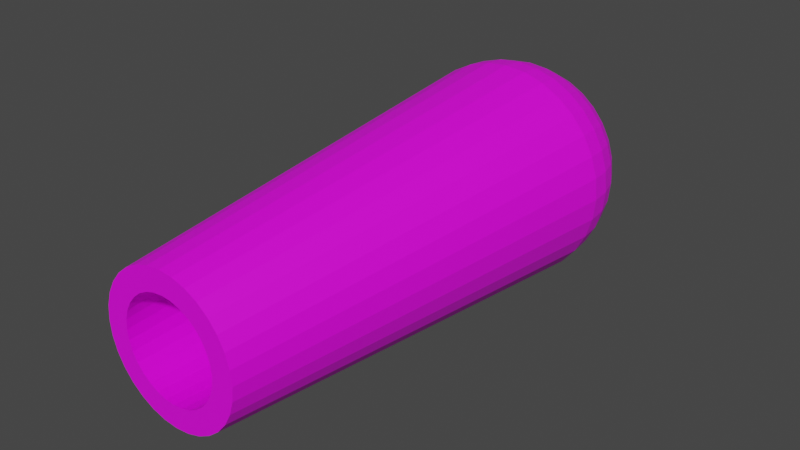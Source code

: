 # Source: simpleCannon.blend  (saved by Blender 2.83.18; exported with 4.5.12 LTS)
import bpy
from mathutils import Matrix  # noqa: F401  (used for matrix-valued properties, if any)

bpy.ops.wm.read_factory_settings(use_empty=True)
scene = bpy.context.scene
scene.name = 'Scene'

# ---- collections
col_collection = bpy.data.collections.new('Collection'); scene.collection.children.link(col_collection)

# ---- images (referenced by path relative to the original .blend; pixels are not part of the script)
import os
ASSET_DIR = os.environ.get("B2B_ASSET_DIR", "")  # directory of the original .blend (textures are referenced by path, not embedded)
HERE = os.path.dirname(os.path.abspath(__file__))  # packed textures are extracted next to this script under _unpacked/

def load_image(name, relpath, width, height, colorspace="sRGB"):
    """Load a texture the original file referenced (path relative to the .blend, or extracted next to this script)."""
    p = next((c for c in (os.path.join(HERE, relpath), os.path.join(ASSET_DIR, relpath)) if relpath and os.path.exists(c)), "")
    if p:
        img = bpy.data.images.load(p, check_existing=True)
        img.name = name
    else:  # same state as the original file: an image datablock whose file is absent (Cycles renders it pink)
        img = bpy.data.images.new(name, width, height)
        img.source = "FILE"
        img.filepath = "//" + (relpath or name)
    img.colorspace_settings.name = colorspace
    return img
img_material_001_base_color = load_image('Material.001 Base Color', '', 1024, 1024, 'sRGB')

# ---- materials (node trees are filled in below, after node groups)
mat_material_001 = bpy.data.materials.new('Material.001')
mat_material_001.use_transparent_shadow = False

# ---- material node trees
mat_material_001.use_nodes = True; mat_material_001.node_tree.nodes.clear()
_N = mat_material_001.node_tree.nodes; _L = mat_material_001.node_tree.links
n0 = _N.new('ShaderNodeBsdfPrincipled'); n0.name = 'Principled BSDF'; n0.location = (10, 300)
n0.distribution = 'GGX'
n0.subsurface_method = 'BURLEY'
n0.inputs[3].default_value = 1.45
n0.inputs[27].default_value = (0.0, 0.0, 0.0, 1.0)
n0.inputs[28].default_value = 1.0
n1 = _N.new('ShaderNodeOutputMaterial'); n1.name = 'Material Output'; n1.location = (300, 300)
n2 = _N.new('ShaderNodeTexImage'); n2.name = 'Image Texture'; n2.location = (-280, 278)
n2.image = img_material_001_base_color
_L.new(n0.outputs[0], n1.inputs[0])
_L.new(n2.outputs[0], n0.inputs[0])
n1.is_active_output = True

# ---- world
world_world = bpy.data.worlds.new('World'); scene.world = world_world
world_world.use_nodes = True; world_world.node_tree.nodes.clear()
_N = world_world.node_tree.nodes; _L = world_world.node_tree.links
n0 = _N.new('ShaderNodeOutputWorld'); n0.name = 'World Output'; n0.location = (300, 300)
n1 = _N.new('ShaderNodeBackground'); n1.name = 'Background'; n1.location = (10, 300)
n1.inputs[0].default_value = (0.05088, 0.05088, 0.05088, 1.0)
_L.new(n1.outputs[0], n0.inputs[0])
n0.is_active_output = True
world_world.color = (0.05088, 0.05088, 0.05088)
world_world.use_sun_shadow = False
world_world.sun_shadow_jitter_overblur = 0.0

# ---- meshes
me_sphere = bpy.data.meshes.new('Sphere')
me_sphere.from_pydata([(0.0, 0.9808, -0.1951), (0.0, 0.9239, -0.3827), (0.0, 0.8315, -0.5556), (0.0, 0.7071, -0.7071), (0.0, 0.5556, -0.8315), (0.0, 0.3827, -0.9239), (0.0, 0.1951, -0.9808), (0.0, 0.0, -1.0), (5.281e-07, -3.9, -0.4405), (0.03806, 0.9808, -0.1913), (0.07466, 0.9239, -0.3753), (0.1084, 0.8315, -0.5449), (0.1379, 0.7071, -0.6935), (0.1622, 0.5556, -0.8155), (0.1802, 0.3827, -0.9061), (0.1913, 0.1951, -0.9619), (0.1951, -5.96e-08, -0.9808), (0.08593, -3.9, -0.432), (0.07466, 0.9808, -0.1802), (0.1464, 0.9239, -0.3536), (0.2126, 0.8315, -0.5133), (0.2706, 0.7071, -0.6533), (0.3182, 0.5556, -0.7682), (0.3536, 0.3827, -0.8536), (0.3753, 0.1951, -0.9061), (0.3827, -5.96e-08, -0.9239), (0.1686, -3.9, -0.4069), (0.1084, 0.9808, -0.1622), (0.2126, 0.9239, -0.3182), (0.3087, 0.8315, -0.4619), (0.3928, 0.7071, -0.5879), (0.4619, 0.5556, -0.6913), (0.5133, 0.3827, -0.7682), (0.5449, 0.1951, -0.8155), (0.5556, -5.96e-08, -0.8315), (0.2447, -3.9, -0.3662), (0.1379, 0.9808, -0.1379), (0.2706, 0.9239, -0.2706), (0.3928, 0.8315, -0.3928), (0.5, 0.7071, -0.5), (0.5879, 0.5556, -0.5879), (0.6533, 0.3827, -0.6533), (0.6935, 0.1951, -0.6935), (0.7071, -5.96e-08, -0.7071), (0.3115, -3.9, -0.3115), (0.1622, 0.9808, -0.1084), (0.3182, 0.9239, -0.2126), (0.4619, 0.8315, -0.3087), (0.5879, 0.7071, -0.3928), (0.6913, 0.5556, -0.4619), (0.7682, 0.3827, -0.5133), (0.8155, 0.1951, -0.5449), (0.8315, -5.96e-08, -0.5556), (0.3662, -3.9, -0.2447), (0.1802, 0.9808, -0.07466), (0.3536, 0.9239, -0.1464), (0.5133, 0.8315, -0.2126), (0.6533, 0.7071, -0.2706), (0.7682, 0.5556, -0.3182), (0.8536, 0.3827, -0.3536), (0.9061, 0.1951, -0.3753), (0.9239, -8.941e-08, -0.3827), (0.4069, -3.9, -0.1686), (0.1913, 0.9808, -0.03806), (0.3753, 0.9239, -0.07466), (0.5449, 0.8315, -0.1084), (0.6935, 0.7071, -0.1379), (0.8155, 0.5556, -0.1622), (0.9061, 0.3827, -0.1802), (0.9619, 0.1951, -0.1913), (0.9808, -1.043e-07, -0.1951), (0.432, -3.9, -0.08593), (0.1951, 0.9808, 1.788e-07), (0.3827, 0.9239, 1.788e-07), (0.5556, 0.8315, 1.788e-07), (0.7071, 0.7071, 1.788e-07), (0.8315, 0.5556, 1.788e-07), (0.9239, 0.3827, 8.941e-08), (0.9808, 0.1951, 2.086e-07), (1.0, -1.255e-07, 1.771e-07), (0.4405, -3.9, 4.013e-08), (0.1913, 0.9808, 0.03806), (0.3753, 0.9239, 0.07466), (0.5449, 0.8315, 0.1084), (0.6935, 0.7071, 0.1379), (0.8155, 0.5556, 0.1622), (0.9061, 0.3827, 0.1802), (0.9619, 0.1951, 0.1913), (0.9808, -1.341e-07, 0.1951), (0.432, -3.9, 0.08593), (0.1802, 0.9808, 0.07466), (0.3536, 0.9239, 0.1464), (0.5133, 0.8315, 0.2126), (0.6533, 0.7071, 0.2706), (0.7682, 0.5556, 0.3182), (0.8536, 0.3827, 0.3536), (0.9061, 0.1951, 0.3753), (0.9239, -1.49e-07, 0.3827), (0.4069, -3.9, 0.1686), (0.1622, 0.9808, 0.1084), (0.3182, 0.9239, 0.2126), (0.4619, 0.8315, 0.3087), (0.5879, 0.7071, 0.3928), (0.6913, 0.5556, 0.4619), (0.7682, 0.3827, 0.5133), (0.8155, 0.1951, 0.5449), (0.8315, -1.788e-07, 0.5556), (0.3662, -3.9, 0.2447), (0.1379, 0.9808, 0.138), (0.2706, 0.9239, 0.2706), (0.3928, 0.8315, 0.3928), (0.5, 0.7071, 0.5), (0.5879, 0.5556, 0.5879), (0.6533, 0.3827, 0.6533), (0.6935, 0.1951, 0.6935), (0.7071, -1.788e-07, 0.7071), (0.3115, -3.9, 0.3115), (0.1084, 0.9808, 0.1622), (0.2126, 0.9239, 0.3182), (0.3087, 0.8315, 0.4619), (0.3928, 0.7071, 0.5879), (0.4619, 0.5556, 0.6913), (0.5133, 0.3827, 0.7682), (0.5449, 0.1951, 0.8155), (0.5556, -1.788e-07, 0.8315), (0.2447, -3.9, 0.3662), (0.07466, 0.9808, 0.1802), (0.1464, 0.9239, 0.3536), (0.2126, 0.8315, 0.5133), (0.2706, 0.7071, 0.6533), (0.3182, 0.5556, 0.7682), (0.3536, 0.3827, 0.8536), (0.3753, 0.1951, 0.9061), (0.3827, -1.788e-07, 0.9239), (0.1686, -3.9, 0.4069), (0.03806, 0.9808, 0.1913), (0.07466, 0.9239, 0.3753), (0.1084, 0.8315, 0.5449), (0.1379, 0.7071, 0.6935), (0.1622, 0.5556, 0.8155), (0.1802, 0.3827, 0.9061), (0.1913, 0.1951, 0.9619), (0.1951, -1.788e-07, 0.9808), (0.08593, -3.9, 0.432), (-7.212e-09, 0.9808, 0.1951), (4.122e-08, 0.9239, 0.3827), (2.632e-08, 0.8315, 0.5556), (-2.584e-08, 0.7071, 0.7071), (-8.544e-08, 0.5556, 0.8315), (6.357e-08, 0.3827, 0.9239), (-8.544e-08, 0.1951, 0.9808), (-1.003e-07, -2.384e-07, 1.0), (3.053e-08, -3.9, 0.4405), (-0.03806, 0.9808, 0.1913), (-0.07466, 0.9239, 0.3753), (-0.1084, 0.8315, 0.5449), (-0.1379, 0.7071, 0.6935), (-0.1622, 0.5556, 0.8155), (-0.1802, 0.3827, 0.9061), (-0.1913, 0.1951, 0.9619), (-0.1951, -1.788e-07, 0.9808), (-0.08593, -3.9, 0.432), (-0.07466, 0.9808, 0.1802), (-0.1464, 0.9239, 0.3536), (-0.2126, 0.8315, 0.5133), (-0.2706, 0.7071, 0.6533), (-0.3182, 0.5556, 0.7682), (-0.3536, 0.3827, 0.8536), (-0.3753, 0.1951, 0.9061), (-0.3827, -1.788e-07, 0.9239), (-0.1686, -3.9, 0.4069), (-0.1084, 0.9808, 0.1622), (-0.2126, 0.9239, 0.3182), (-0.3087, 0.8315, 0.4619), (-0.3928, 0.7071, 0.5879), (-0.4619, 0.5556, 0.6913), (-0.5133, 0.3827, 0.7682), (-0.5449, 0.1951, 0.8155), (-0.5556, -1.788e-07, 0.8315), (-0.2447, -3.9, 0.3662), (-2.304e-07, 1.0, 4.172e-07), (-0.1379, 0.9808, 0.138), (-0.2706, 0.9239, 0.2706), (-0.3928, 0.8315, 0.3928), (-0.5, 0.7071, 0.5), (-0.5879, 0.5556, 0.5879), (-0.6533, 0.3827, 0.6533), (-0.6935, 0.1951, 0.6935), (-0.7071, -1.788e-07, 0.7071), (-0.3115, -3.9, 0.3115), (-0.1622, 0.9808, 0.1084), (-0.3182, 0.9239, 0.2126), (-0.4619, 0.8315, 0.3087), (-0.5879, 0.7071, 0.3928), (-0.6913, 0.5556, 0.4619), (-0.7682, 0.3827, 0.5133), (-0.8155, 0.1951, 0.5449), (-0.8315, -1.788e-07, 0.5556), (-0.3662, -3.9, 0.2447), (-0.1802, 0.9808, 0.07466), (-0.3536, 0.9239, 0.1464), (-0.5133, 0.8315, 0.2126), (-0.6533, 0.7071, 0.2706), (-0.7682, 0.5556, 0.3182), (-0.8536, 0.3827, 0.3536), (-0.9061, 0.1951, 0.3753), (-0.9239, -1.49e-07, 0.3827), (-0.4069, -3.9, 0.1686), (-0.1913, 0.9808, 0.03806), (-0.3753, 0.9239, 0.07466), (-0.5449, 0.8315, 0.1084), (-0.6935, 0.7071, 0.1379), (-0.8155, 0.5556, 0.1622), (-0.9061, 0.3827, 0.1802), (-0.9619, 0.1951, 0.1913), (-0.9808, -1.341e-07, 0.1951), (-0.432, -3.9, 0.08593), (-0.1951, 0.9808, 1.788e-07), (-0.3827, 0.9239, 1.788e-07), (-0.5556, 0.8315, 1.192e-07), (-0.7071, 0.7071, 5.96e-08), (-0.8315, 0.5556, 0.0), (-0.9239, 0.3827, 1.49e-07), (-0.9808, 0.1951, -8.941e-08), (-1.0, -1.255e-07, -6.135e-08), (-0.4405, -3.9, 3.551e-08), (-0.1913, 0.9808, -0.03806), (-0.3753, 0.9239, -0.07466), (-0.5449, 0.8315, -0.1084), (-0.6935, 0.7071, -0.1379), (-0.8155, 0.5556, -0.1622), (-0.9061, 0.3827, -0.1802), (-0.9619, 0.1951, -0.1913), (-0.9808, -1.043e-07, -0.1951), (-0.432, -3.9, -0.08593), (-0.1802, 0.9808, -0.07466), (-0.3536, 0.9239, -0.1464), (-0.5133, 0.8315, -0.2126), (-0.6533, 0.7071, -0.2706), (-0.7682, 0.5556, -0.3182), (-0.8536, 0.3827, -0.3536), (-0.9061, 0.1951, -0.3753), (-0.9239, -8.941e-08, -0.3827), (-0.4069, -3.9, -0.1686), (-0.1622, 0.9808, -0.1084), (-0.3182, 0.9239, -0.2126), (-0.4619, 0.8315, -0.3087), (-0.5879, 0.7071, -0.3928), (-0.6913, 0.5556, -0.4619), (-0.7682, 0.3827, -0.5133), (-0.8155, 0.1951, -0.5449), (-0.8315, -5.96e-08, -0.5556), (-0.3662, -3.9, -0.2447), (-0.1379, 0.9808, -0.1379), (-0.2706, 0.9239, -0.2706), (-0.3928, 0.8315, -0.3928), (-0.5, 0.7071, -0.5), (-0.5879, 0.5556, -0.5879), (-0.6533, 0.3827, -0.6533), (-0.6935, 0.1951, -0.6935), (-0.7071, -5.96e-08, -0.7071), (-0.3115, -3.9, -0.3115), (-0.1084, 0.9808, -0.1622), (-0.2126, 0.9239, -0.3182), (-0.3087, 0.8315, -0.4619), (-0.3928, 0.7071, -0.5879), (-0.4619, 0.5556, -0.6913), (-0.5133, 0.3827, -0.7682), (-0.5449, 0.1951, -0.8155), (-0.5556, -5.96e-08, -0.8315), (-0.2447, -3.9, -0.3662), (-0.07466, 0.9808, -0.1802), (-0.1464, 0.9239, -0.3536), (-0.2126, 0.8315, -0.5133), (-0.2706, 0.7071, -0.6533), (-0.3182, 0.5556, -0.7682), (-0.3536, 0.3827, -0.8536), (-0.3753, 0.1951, -0.9061), (-0.3827, -5.96e-08, -0.9239), (-0.1686, -3.9, -0.4069), (-0.03806, 0.9808, -0.1913), (-0.07466, 0.9239, -0.3753), (-0.1084, 0.8315, -0.5449), (-0.1379, 0.7071, -0.6935), (-0.1622, 0.5556, -0.8155), (-0.1802, 0.3827, -0.9061), (-0.1913, 0.1951, -0.9619), (-0.1951, -5.96e-08, -0.9808), (-0.08593, -3.9, -0.432), (0.1245, -3.9, -0.6257), (3.658e-08, -3.9, -0.6379), (0.2441, -3.9, -0.5894), (0.3544, -3.9, -0.5304), (0.4511, -3.9, -0.4511), (0.5304, -3.9, -0.3544), (0.5894, -3.9, -0.2441), (0.6257, -3.9, -0.1245), (0.6379, -3.9, 1.362e-07), (0.6257, -3.9, 0.1245), (0.5894, -3.9, 0.2441), (0.5304, -3.9, 0.3544), (0.4511, -3.9, 0.4511), (0.3544, -3.9, 0.5304), (0.2441, -3.9, 0.5894), (0.1245, -3.9, 0.6257), (-1.899e-08, -3.9, 0.6379), (-0.1245, -3.9, 0.6257), (-0.2441, -3.9, 0.5894), (-0.3544, -3.9, 0.5304), (-0.4511, -3.9, 0.4511), (-0.5304, -3.9, 0.3544), (-0.5894, -3.9, 0.2441), (-0.6257, -3.9, 0.1245), (-0.6379, -3.9, -5.763e-08), (-0.6257, -3.9, -0.1245), (-0.5894, -3.9, -0.2441), (-0.5304, -3.9, -0.3544), (-0.4511, -3.9, -0.4511), (-0.3544, -3.9, -0.5304), (-0.2441, -3.9, -0.5894), (-0.1245, -3.9, -0.6257), (0.143, -0.2521, -0.7188), (7.437e-07, -0.2521, -0.7328), (0.2804, -0.2521, -0.6771), (0.4071, -0.2521, -0.6093), (0.5182, -0.2521, -0.5182), (0.6093, -0.2521, -0.4071), (0.6771, -0.2521, -0.2804), (0.7188, -0.2521, -0.143), (0.7328, -0.2521, 2.04e-08), (0.7188, -0.2521, 0.143), (0.6771, -0.2521, 0.2804), (0.6093, -0.2521, 0.4071), (0.5182, -0.2521, 0.5182), (0.4071, -0.2521, 0.6093), (0.2804, -0.2521, 0.6771), (0.143, -0.2521, 0.7188), (-8.413e-08, -0.2521, 0.7328), (-0.143, -0.2521, 0.7188), (-0.2804, -0.2521, 0.6771), (-0.4071, -0.2521, 0.6093), (-0.5182, -0.2521, 0.5182), (-0.6093, -0.2521, 0.4071), (-0.6771, -0.2521, 0.2804), (-0.7188, -0.2521, 0.143), (-0.7328, -0.2521, 1.271e-08), (-0.7188, -0.2521, -0.143), (-0.6771, -0.2521, -0.2804), (-0.6093, -0.2521, -0.4071), (-0.5182, -0.2521, -0.5182), (-0.4071, -0.2521, -0.6093), (-0.2804, -0.2521, -0.6771), (-0.143, -0.2521, -0.7188)], [], [(2, 1, 10, 11), (3, 2, 11, 12), (4, 3, 12, 13), (5, 4, 13, 14), (6, 5, 14, 15), (7, 6, 15, 16), (0, 180, 9), (290, 7, 16, 289), (1, 0, 9, 10), (289, 16, 25, 291), (10, 9, 18, 19), (11, 10, 19, 20), (12, 11, 20, 21), (13, 12, 21, 22), (14, 13, 22, 23), (15, 14, 23, 24), (16, 15, 24, 25), (9, 180, 18), (23, 22, 31, 32), (24, 23, 32, 33), (25, 24, 33, 34), (18, 180, 27), (291, 25, 34, 292), (19, 18, 27, 28), (20, 19, 28, 29), (21, 20, 29, 30), (22, 21, 30, 31), (29, 28, 37, 38), (30, 29, 38, 39), (31, 30, 39, 40), (32, 31, 40, 41), (33, 32, 41, 42), (34, 33, 42, 43), (27, 180, 36), (292, 34, 43, 293), (28, 27, 36, 37), (42, 41, 50, 51), (43, 42, 51, 52), (36, 180, 45), (293, 43, 52, 294), (37, 36, 45, 46), (38, 37, 46, 47), (39, 38, 47, 48), (40, 39, 48, 49), (41, 40, 49, 50), (47, 46, 55, 56), (48, 47, 56, 57), (49, 48, 57, 58), (50, 49, 58, 59), (51, 50, 59, 60), (52, 51, 60, 61), (45, 180, 54), (294, 52, 61, 295), (46, 45, 54, 55), (60, 59, 68, 69), (61, 60, 69, 70), (54, 180, 63), (295, 61, 70, 296), (55, 54, 63, 64), (56, 55, 64, 65), (57, 56, 65, 66), (58, 57, 66, 67), (59, 58, 67, 68), (66, 65, 74, 75), (67, 66, 75, 76), (68, 67, 76, 77), (69, 68, 77, 78), (70, 69, 78, 79), (63, 180, 72), (296, 70, 79, 297), (64, 63, 72, 73), (65, 64, 73, 74), (79, 78, 87, 88), (72, 180, 81), (297, 79, 88, 298), (73, 72, 81, 82), (74, 73, 82, 83), (75, 74, 83, 84), (76, 75, 84, 85), (77, 76, 85, 86), (78, 77, 86, 87), (84, 83, 92, 93), (85, 84, 93, 94), (86, 85, 94, 95), (87, 86, 95, 96), (88, 87, 96, 97), (81, 180, 90), (298, 88, 97, 299), (82, 81, 90, 91), (83, 82, 91, 92), (97, 96, 105, 106), (90, 180, 99), (299, 97, 106, 300), (91, 90, 99, 100), (92, 91, 100, 101), (93, 92, 101, 102), (94, 93, 102, 103), (95, 94, 103, 104), (96, 95, 104, 105), (103, 102, 111, 112), (104, 103, 112, 113), (105, 104, 113, 114), (106, 105, 114, 115), (99, 180, 108), (300, 106, 115, 301), (100, 99, 108, 109), (101, 100, 109, 110), (102, 101, 110, 111), (301, 115, 124, 302), (109, 108, 117, 118), (110, 109, 118, 119), (111, 110, 119, 120), (112, 111, 120, 121), (113, 112, 121, 122), (114, 113, 122, 123), (115, 114, 123, 124), (108, 180, 117), (122, 121, 130, 131), (123, 122, 131, 132), (124, 123, 132, 133), (117, 180, 126), (302, 124, 133, 303), (118, 117, 126, 127), (119, 118, 127, 128), (120, 119, 128, 129), (121, 120, 129, 130), (127, 126, 135, 136), (128, 127, 136, 137), (129, 128, 137, 138), (130, 129, 138, 139), (131, 130, 139, 140), (132, 131, 140, 141), (133, 132, 141, 142), (126, 180, 135), (303, 133, 142, 304), (140, 139, 148, 149), (141, 140, 149, 150), (142, 141, 150, 151), (135, 180, 144), (304, 142, 151, 305), (136, 135, 144, 145), (137, 136, 145, 146), (138, 137, 146, 147), (139, 138, 147, 148), (146, 145, 154, 155), (147, 146, 155, 156), (148, 147, 156, 157), (149, 148, 157, 158), (150, 149, 158, 159), (151, 150, 159, 160), (144, 180, 153), (305, 151, 160, 306), (145, 144, 153, 154), (159, 158, 167, 168), (160, 159, 168, 169), (153, 180, 162), (306, 160, 169, 307), (154, 153, 162, 163), (155, 154, 163, 164), (156, 155, 164, 165), (157, 156, 165, 166), (158, 157, 166, 167), (164, 163, 172, 173), (165, 164, 173, 174), (166, 165, 174, 175), (167, 166, 175, 176), (168, 167, 176, 177), (169, 168, 177, 178), (162, 180, 171), (307, 169, 178, 308), (163, 162, 171, 172), (177, 176, 186, 187), (178, 177, 187, 188), (171, 180, 181), (308, 178, 188, 309), (172, 171, 181, 182), (173, 172, 182, 183), (174, 173, 183, 184), (175, 174, 184, 185), (176, 175, 185, 186), (184, 183, 192, 193), (185, 184, 193, 194), (186, 185, 194, 195), (187, 186, 195, 196), (188, 187, 196, 197), (181, 180, 190), (309, 188, 197, 310), (182, 181, 190, 191), (183, 182, 191, 192), (197, 196, 205, 206), (190, 180, 199), (310, 197, 206, 311), (191, 190, 199, 200), (192, 191, 200, 201), (193, 192, 201, 202), (194, 193, 202, 203), (195, 194, 203, 204), (196, 195, 204, 205), (203, 202, 211, 212), (204, 203, 212, 213), (205, 204, 213, 214), (206, 205, 214, 215), (199, 180, 208), (311, 206, 215, 312), (200, 199, 208, 209), (201, 200, 209, 210), (202, 201, 210, 211), (208, 180, 217), (312, 215, 224, 313), (209, 208, 217, 218), (210, 209, 218, 219), (211, 210, 219, 220), (212, 211, 220, 221), (213, 212, 221, 222), (214, 213, 222, 223), (215, 214, 223, 224), (221, 220, 229, 230), (222, 221, 230, 231), (223, 222, 231, 232), (224, 223, 232, 233), (217, 180, 226), (313, 224, 233, 314), (218, 217, 226, 227), (219, 218, 227, 228), (220, 219, 228, 229), (314, 233, 242, 315), (227, 226, 235, 236), (228, 227, 236, 237), (229, 228, 237, 238), (230, 229, 238, 239), (231, 230, 239, 240), (232, 231, 240, 241), (233, 232, 241, 242), (226, 180, 235), (240, 239, 248, 249), (241, 240, 249, 250), (242, 241, 250, 251), (235, 180, 244), (315, 242, 251, 316), (236, 235, 244, 245), (237, 236, 245, 246), (238, 237, 246, 247), (239, 238, 247, 248), (245, 244, 253, 254), (246, 245, 254, 255), (247, 246, 255, 256), (248, 247, 256, 257), (249, 248, 257, 258), (250, 249, 258, 259), (251, 250, 259, 260), (244, 180, 253), (316, 251, 260, 317), (258, 257, 266, 267), (259, 258, 267, 268), (260, 259, 268, 269), (253, 180, 262), (317, 260, 269, 318), (254, 253, 262, 263), (255, 254, 263, 264), (256, 255, 264, 265), (257, 256, 265, 266), (264, 263, 272, 273), (265, 264, 273, 274), (266, 265, 274, 275), (267, 266, 275, 276), (268, 267, 276, 277), (269, 268, 277, 278), (262, 180, 271), (318, 269, 278, 319), (263, 262, 271, 272), (277, 276, 285, 286), (278, 277, 286, 287), (271, 180, 280), (319, 278, 287, 320), (272, 271, 280, 281), (273, 272, 281, 282), (274, 273, 282, 283), (275, 274, 283, 284), (276, 275, 284, 285), (283, 282, 2, 3), (284, 283, 3, 4), (285, 284, 4, 5), (286, 285, 5, 6), (261, 270, 350, 349), (287, 286, 6, 7), (280, 180, 0), (320, 287, 7, 290), (281, 280, 0, 1), (282, 281, 1, 2), (17, 8, 290, 289), (26, 17, 289, 291), (35, 26, 291, 292), (44, 35, 292, 293), (53, 44, 293, 294), (62, 53, 294, 295), (71, 62, 295, 296), (80, 71, 296, 297), (89, 80, 297, 298), (98, 89, 298, 299), (107, 98, 299, 300), (116, 107, 300, 301), (125, 116, 301, 302), (134, 125, 302, 303), (143, 134, 303, 304), (152, 143, 304, 305), (161, 152, 305, 306), (170, 161, 306, 307), (179, 170, 307, 308), (189, 179, 308, 309), (198, 189, 309, 310), (207, 198, 310, 311), (216, 207, 311, 312), (225, 216, 312, 313), (234, 225, 313, 314), (243, 234, 314, 315), (252, 243, 315, 316), (261, 252, 316, 317), (270, 261, 317, 318), (279, 270, 318, 319), (288, 279, 319, 320), (8, 288, 320, 290), (322, 321, 323, 324, 325, 326, 327, 328, 329, 330, 331, 332, 333, 334, 335, 336, 337, 338, 339, 340, 341, 342, 343, 344, 345, 346, 347, 348, 349, 350, 351, 352), (143, 152, 337, 336), (26, 35, 324, 323), (270, 279, 351, 350), (152, 161, 338, 337), (35, 44, 325, 324), (279, 288, 352, 351), (161, 170, 339, 338), (44, 53, 326, 325), (288, 8, 322, 352), (170, 179, 340, 339), (53, 62, 327, 326), (179, 189, 341, 340), (62, 71, 328, 327), (189, 198, 342, 341), (71, 80, 329, 328), (198, 207, 343, 342), (80, 89, 330, 329), (207, 216, 344, 343), (89, 98, 331, 330), (216, 225, 345, 344), (98, 107, 332, 331), (225, 234, 346, 345), (107, 116, 333, 332), (234, 243, 347, 346), (116, 125, 334, 333), (243, 252, 348, 347), (125, 134, 335, 334), (8, 17, 321, 322), (252, 261, 349, 348), (134, 143, 336, 335), (17, 26, 323, 321)])
_uv = me_sphere.uv_layers.new(name='UVMap')
_uv.uv.foreach_set('vector', [0.5277, 0.6106, 0.5113, 0.6239, 0.5046, 0.6175, 0.518, 0.6013, 0.5418, 0.599, 0.5277, 0.6106, 0.518, 0.6013, 0.5295, 0.5871, 0.5428, 0.03198, 0.5313, 0.01256, 0.5435, 0.00957, 0.557, 0.02846, 0.5518, 0.05358, 0.5428, 0.03198, 0.557, 0.02846, 0.5677, 0.04967, 0.1945, 0.07537, 0.1979, 0.05182, 0.2142, 0.05322, 0.2119, 0.07686, 0.1948, 0.09899, 0.1945, 0.07537, 0.2119, 0.07686, 0.2125, 0.1005, 0.4933, 0.6384, 0.4744, 0.6534, 0.4899, 0.6351, 0.2719, 0.5548, 0.1948, 0.09899, 0.2125, 0.1005, 0.2832, 0.5557, 0.5113, 0.6239, 0.4933, 0.6384, 0.4899, 0.6351, 0.5046, 0.6175, 0.2832, 0.5557, 0.2125, 0.1005, 0.2331, 0.1011, 0.2963, 0.5561, 0.5046, 0.6175, 0.4899, 0.6351, 0.4859, 0.6325, 0.4968, 0.6125, 0.518, 0.6013, 0.5046, 0.6175, 0.4968, 0.6125, 0.5066, 0.594, 0.5295, 0.5871, 0.518, 0.6013, 0.5066, 0.594, 0.515, 0.5777, 0.2196, 0.0305, 0.2276, 0.009565, 0.2422, 0.01, 0.2367, 0.03101, 0.2142, 0.05322, 0.2196, 0.0305, 0.2367, 0.03101, 0.2333, 0.05379, 0.2119, 0.07686, 0.2142, 0.05322, 0.2333, 0.05379, 0.2321, 0.07746, 0.2125, 0.1005, 0.2119, 0.07686, 0.2321, 0.07746, 0.2331, 0.1011, 0.4899, 0.6351, 0.4744, 0.6534, 0.4859, 0.6325, 0.2333, 0.05379, 0.2367, 0.03101, 0.2557, 0.03075, 0.2544, 0.0535, 0.2321, 0.07746, 0.2333, 0.05379, 0.2544, 0.0535, 0.2545, 0.07716, 0.2331, 0.1011, 0.2321, 0.07746, 0.2545, 0.07716, 0.256, 0.1008, 0.4859, 0.6325, 0.4744, 0.6534, 0.4815, 0.6308, 0.2963, 0.5561, 0.2331, 0.1011, 0.256, 0.1008, 0.3109, 0.5559, 0.4968, 0.6125, 0.4859, 0.6325, 0.4815, 0.6308, 0.4881, 0.609, 0.5066, 0.594, 0.4968, 0.6125, 0.4881, 0.609, 0.4939, 0.5889, 0.515, 0.5777, 0.5066, 0.594, 0.4939, 0.5889, 0.4989, 0.5713, 0.2367, 0.03101, 0.2422, 0.01, 0.2584, 0.00978, 0.2557, 0.03075, 0.4939, 0.5889, 0.4881, 0.609, 0.4788, 0.6072, 0.4805, 0.5863, 0.4989, 0.5713, 0.4939, 0.5889, 0.4805, 0.5863, 0.4818, 0.568, 0.2557, 0.03075, 0.2584, 0.00978, 0.2755, 0.008915, 0.2758, 0.02974, 0.2544, 0.0535, 0.2557, 0.03075, 0.2758, 0.02974, 0.2768, 0.05237, 0.2545, 0.07716, 0.2544, 0.0535, 0.2768, 0.05237, 0.2782, 0.07596, 0.256, 0.1008, 0.2545, 0.07716, 0.2782, 0.07596, 0.2801, 0.09959, 0.4815, 0.6308, 0.4744, 0.6534, 0.4767, 0.6298, 0.3109, 0.5559, 0.256, 0.1008, 0.2801, 0.09959, 0.3263, 0.5552, 0.4881, 0.609, 0.4815, 0.6308, 0.4767, 0.6298, 0.4788, 0.6072, 0.2782, 0.07596, 0.2768, 0.05237, 0.2995, 0.05044, 0.3023, 0.07391, 0.2801, 0.09959, 0.2782, 0.07596, 0.3023, 0.07391, 0.3047, 0.0975, 0.4767, 0.6298, 0.4744, 0.6534, 0.4719, 0.6298, 0.3263, 0.5552, 0.2801, 0.09959, 0.3047, 0.0975, 0.342, 0.5538, 0.4788, 0.6072, 0.4767, 0.6298, 0.4719, 0.6298, 0.4694, 0.6072, 0.4805, 0.5863, 0.4788, 0.6072, 0.4694, 0.6072, 0.4668, 0.5863, 0.4818, 0.568, 0.4805, 0.5863, 0.4668, 0.5863, 0.4644, 0.568, 0.2758, 0.02974, 0.2755, 0.008915, 0.2929, 0.007437, 0.2963, 0.028, 0.2768, 0.05237, 0.2758, 0.02974, 0.2963, 0.028, 0.2995, 0.05044, 0.4668, 0.5863, 0.4694, 0.6072, 0.4601, 0.609, 0.4534, 0.5889, 0.4644, 0.568, 0.4668, 0.5863, 0.4534, 0.5889, 0.4473, 0.5713, 0.2963, 0.028, 0.2929, 0.007437, 0.3098, 0.005403, 0.3162, 0.02561, 0.2995, 0.05044, 0.2963, 0.028, 0.3162, 0.02561, 0.3217, 0.04779, 0.3023, 0.07391, 0.2995, 0.05044, 0.3217, 0.04779, 0.3259, 0.07109, 0.3047, 0.0975, 0.3023, 0.07391, 0.3259, 0.07109, 0.3287, 0.09462, 0.4719, 0.6298, 0.4744, 0.6534, 0.4672, 0.6308, 0.342, 0.5538, 0.3047, 0.0975, 0.3287, 0.09462, 0.3573, 0.552, 0.4694, 0.6072, 0.4719, 0.6298, 0.4672, 0.6308, 0.4601, 0.609, 0.3259, 0.07109, 0.3217, 0.04779, 0.3425, 0.0445, 0.348, 0.06761, 0.3287, 0.09462, 0.3259, 0.07109, 0.348, 0.06761, 0.3513, 0.09107, 0.4672, 0.6308, 0.4744, 0.6534, 0.4628, 0.6325, 0.3573, 0.552, 0.3287, 0.09462, 0.3513, 0.09107, 0.3717, 0.5497, 0.4601, 0.609, 0.4672, 0.6308, 0.4628, 0.6325, 0.4514, 0.6125, 0.4534, 0.5889, 0.4601, 0.609, 0.4514, 0.6125, 0.4407, 0.594, 0.4473, 0.5713, 0.4534, 0.5889, 0.4407, 0.594, 0.4312, 0.5777, 0.3162, 0.02561, 0.3098, 0.005403, 0.3258, 0.002892, 0.335, 0.02265, 0.3217, 0.04779, 0.3162, 0.02561, 0.335, 0.02265, 0.3425, 0.0445, 0.4312, 0.5777, 0.4407, 0.594, 0.4293, 0.6013, 0.4167, 0.5871, 0.335, 0.02265, 0.3258, 0.002892, 0.3401, 0.0, 0.3518, 0.01925, 0.3425, 0.0445, 0.335, 0.02265, 0.3518, 0.01925, 0.3612, 0.04073, 0.348, 0.06761, 0.3425, 0.0445, 0.3612, 0.04073, 0.3678, 0.0636, 0.3513, 0.09107, 0.348, 0.06761, 0.3678, 0.0636, 0.3715, 0.08698, 0.4628, 0.6325, 0.4744, 0.6534, 0.4588, 0.6351, 0.3717, 0.5497, 0.3513, 0.09107, 0.3715, 0.08698, 0.3846, 0.5471, 0.4514, 0.6125, 0.4628, 0.6325, 0.4588, 0.6351, 0.4436, 0.6175, 0.4407, 0.594, 0.4514, 0.6125, 0.4436, 0.6175, 0.4293, 0.6013, 0.0, 0.08641, 0.001869, 0.06271, 0.01898, 0.06433, 0.01744, 0.08806, 0.4588, 0.6351, 0.4744, 0.6534, 0.4554, 0.6384, 0.03522, 0.5545, 0.0, 0.08641, 0.01744, 0.08806, 0.04635, 0.5556, 0.4436, 0.6175, 0.4588, 0.6351, 0.4554, 0.6384, 0.4369, 0.6239, 0.4293, 0.6013, 0.4436, 0.6175, 0.4369, 0.6239, 0.4197, 0.6106, 0.4167, 0.5871, 0.4293, 0.6013, 0.4197, 0.6106, 0.4044, 0.599, 0.4061, 0.5754, 0.4167, 0.5871, 0.4044, 0.599, 0.3916, 0.5894, 0.3612, 0.04073, 0.3518, 0.01925, 0.366, 0.01553, 0.377, 0.03659, 0.3678, 0.0636, 0.3612, 0.04073, 0.377, 0.03659, 0.3846, 0.05921, 0.4044, 0.599, 0.4197, 0.6106, 0.412, 0.6216, 0.3947, 0.613, 0.0309, 0.01944, 0.04082, 4.338e-08, 0.05533, 0.0009165, 0.04795, 0.02052, 0.02352, 0.04116, 0.0309, 0.01944, 0.04795, 0.02052, 0.04247, 0.04236, 0.01898, 0.06433, 0.02352, 0.04116, 0.04247, 0.04236, 0.03909, 0.0656, 0.01744, 0.08806, 0.01898, 0.06433, 0.03909, 0.0656, 0.03795, 0.08936, 0.4554, 0.6384, 0.4744, 0.6534, 0.4527, 0.6422, 0.04635, 0.5556, 0.01744, 0.08806, 0.03795, 0.08936, 0.05943, 0.5564, 0.4369, 0.6239, 0.4554, 0.6384, 0.4527, 0.6422, 0.4316, 0.6315, 0.4197, 0.6106, 0.4369, 0.6239, 0.4316, 0.6315, 0.412, 0.6216, 0.03795, 0.08936, 0.03909, 0.0656, 0.06144, 0.06648, 0.06074, 0.09025, 0.4527, 0.6422, 0.4744, 0.6534, 0.4509, 0.6465, 0.05943, 0.5564, 0.03795, 0.08936, 0.06074, 0.09025, 0.07397, 0.557, 0.4316, 0.6315, 0.4527, 0.6422, 0.4509, 0.6465, 0.428, 0.6399, 0.412, 0.6216, 0.4316, 0.6315, 0.428, 0.6399, 0.4068, 0.6338, 0.3947, 0.613, 0.412, 0.6216, 0.4068, 0.6338, 0.388, 0.6285, 0.04795, 0.02052, 0.05533, 0.0009165, 0.07144, 0.001548, 0.0669, 0.02126, 0.04247, 0.04236, 0.04795, 0.02052, 0.0669, 0.02126, 0.06352, 0.04318, 0.03909, 0.0656, 0.04247, 0.04236, 0.06352, 0.04318, 0.06144, 0.06648, 0.0669, 0.02126, 0.07144, 0.001548, 0.08855, 0.00187, 0.08702, 0.02164, 0.06352, 0.04318, 0.0669, 0.02126, 0.08702, 0.02164, 0.08588, 0.0436, 0.06144, 0.06648, 0.06352, 0.04318, 0.08588, 0.0436, 0.08517, 0.06692, 0.06074, 0.09025, 0.06144, 0.06648, 0.08517, 0.06692, 0.08494, 0.0907, 0.4509, 0.6465, 0.4744, 0.6534, 0.4499, 0.6511, 0.07397, 0.557, 0.06074, 0.09025, 0.08494, 0.0907, 0.0894, 0.5573, 0.428, 0.6399, 0.4509, 0.6465, 0.4499, 0.6511, 0.4262, 0.6488, 0.4068, 0.6338, 0.428, 0.6399, 0.4262, 0.6488, 0.4041, 0.6468, 0.388, 0.6285, 0.4068, 0.6338, 0.4041, 0.6468, 0.3846, 0.645, 0.0894, 0.5573, 0.08494, 0.0907, 0.1096, 0.0907, 0.1051, 0.5573, 0.4262, 0.6488, 0.4499, 0.6511, 0.4499, 0.6557, 0.4262, 0.658, 0.4041, 0.6468, 0.4262, 0.6488, 0.4262, 0.658, 0.4041, 0.66, 0.3846, 0.645, 0.4041, 0.6468, 0.4041, 0.66, 0.3846, 0.6618, 0.08702, 0.02164, 0.08855, 0.00187, 0.106, 0.00187, 0.1075, 0.02164, 0.08588, 0.0436, 0.08702, 0.02164, 0.1075, 0.02164, 0.1087, 0.0436, 0.08517, 0.06692, 0.08588, 0.0436, 0.1087, 0.0436, 0.1094, 0.06692, 0.08494, 0.0907, 0.08517, 0.06692, 0.1094, 0.06692, 0.1096, 0.0907, 0.4499, 0.6511, 0.4744, 0.6534, 0.4499, 0.6557, 0.1087, 0.0436, 0.1075, 0.02164, 0.1276, 0.02126, 0.131, 0.04318, 0.1094, 0.06692, 0.1087, 0.0436, 0.131, 0.04318, 0.1331, 0.06648, 0.1096, 0.0907, 0.1094, 0.06692, 0.1331, 0.06648, 0.1338, 0.09025, 0.4499, 0.6557, 0.4744, 0.6534, 0.4509, 0.6603, 0.1051, 0.5573, 0.1096, 0.0907, 0.1338, 0.09025, 0.1206, 0.557, 0.4262, 0.658, 0.4499, 0.6557, 0.4509, 0.6603, 0.428, 0.6669, 0.4041, 0.66, 0.4262, 0.658, 0.428, 0.6669, 0.4068, 0.673, 0.3846, 0.6618, 0.4041, 0.66, 0.4068, 0.673, 0.388, 0.6783, 0.1075, 0.02164, 0.106, 0.00187, 0.1231, 0.001548, 0.1276, 0.02126, 0.428, 0.6669, 0.4509, 0.6603, 0.4527, 0.6646, 0.4316, 0.6753, 0.4068, 0.673, 0.428, 0.6669, 0.4316, 0.6753, 0.412, 0.6852, 0.388, 0.6783, 0.4068, 0.673, 0.412, 0.6852, 0.3947, 0.6938, 0.1276, 0.02126, 0.1231, 0.001548, 0.1392, 0.0009165, 0.1466, 0.02052, 0.131, 0.04318, 0.1276, 0.02126, 0.1466, 0.02052, 0.1521, 0.04236, 0.1331, 0.06648, 0.131, 0.04318, 0.1521, 0.04236, 0.1554, 0.0656, 0.1338, 0.09025, 0.1331, 0.06648, 0.1554, 0.0656, 0.1566, 0.08936, 0.4509, 0.6603, 0.4744, 0.6534, 0.4527, 0.6646, 0.1206, 0.557, 0.1338, 0.09025, 0.1566, 0.08936, 0.1351, 0.5564, 0.1521, 0.04236, 0.1466, 0.02052, 0.1636, 0.01944, 0.171, 0.04116, 0.1554, 0.0656, 0.1521, 0.04236, 0.171, 0.04116, 0.1756, 0.06433, 0.1566, 0.08936, 0.1554, 0.0656, 0.1756, 0.06433, 0.1771, 0.08806, 0.4527, 0.6646, 0.4744, 0.6534, 0.4554, 0.6684, 0.1351, 0.5564, 0.1566, 0.08936, 0.1771, 0.08806, 0.1482, 0.5556, 0.4316, 0.6753, 0.4527, 0.6646, 0.4554, 0.6684, 0.4369, 0.6829, 0.412, 0.6852, 0.4316, 0.6753, 0.4369, 0.6829, 0.4197, 0.6962, 0.3947, 0.6938, 0.412, 0.6852, 0.4197, 0.6962, 0.4044, 0.7078, 0.1466, 0.02052, 0.1392, 0.0009165, 0.1537, 0.0, 0.1636, 0.01944, 0.4197, 0.6962, 0.4369, 0.6829, 0.4436, 0.6893, 0.4293, 0.7055, 0.4044, 0.7078, 0.4197, 0.6962, 0.4293, 0.7055, 0.4167, 0.7197, 0.3916, 0.7174, 0.4044, 0.7078, 0.4167, 0.7197, 0.4061, 0.7314, 0.7328, 0.5195, 0.7218, 0.5406, 0.7076, 0.5369, 0.717, 0.5154, 0.7404, 0.4969, 0.7328, 0.5195, 0.717, 0.5154, 0.7237, 0.4925, 0.1771, 0.08806, 0.1756, 0.06433, 0.1927, 0.06271, 0.1945, 0.08641, 0.4554, 0.6684, 0.4744, 0.6534, 0.4588, 0.6717, 0.1482, 0.5556, 0.1771, 0.08806, 0.1945, 0.08641, 0.1593, 0.5545, 0.4369, 0.6829, 0.4554, 0.6684, 0.4588, 0.6717, 0.4436, 0.6893, 0.7237, 0.4925, 0.717, 0.5154, 0.6983, 0.5116, 0.7038, 0.4885, 0.7273, 0.4691, 0.7237, 0.4925, 0.7038, 0.4885, 0.7071, 0.4651, 0.4588, 0.6717, 0.4744, 0.6534, 0.4628, 0.6743, 0.7404, 0.009021, 0.7273, 0.4691, 0.7071, 0.4651, 0.7275, 0.006412, 0.4436, 0.6893, 0.4588, 0.6717, 0.4628, 0.6743, 0.4514, 0.6943, 0.4293, 0.7055, 0.4436, 0.6893, 0.4514, 0.6943, 0.4407, 0.7128, 0.4167, 0.7197, 0.4293, 0.7055, 0.4407, 0.7128, 0.4312, 0.7291, 0.7076, 0.5369, 0.6959, 0.5561, 0.6816, 0.5532, 0.6908, 0.5335, 0.717, 0.5154, 0.7076, 0.5369, 0.6908, 0.5335, 0.6983, 0.5116, 0.4407, 0.7128, 0.4514, 0.6943, 0.4601, 0.6978, 0.4534, 0.7179, 0.4312, 0.7291, 0.4407, 0.7128, 0.4534, 0.7179, 0.4473, 0.7355, 0.6908, 0.5335, 0.6816, 0.5532, 0.6657, 0.5507, 0.6721, 0.5305, 0.6983, 0.5116, 0.6908, 0.5335, 0.6721, 0.5305, 0.6775, 0.5083, 0.7038, 0.4885, 0.6983, 0.5116, 0.6775, 0.5083, 0.6817, 0.485, 0.7071, 0.4651, 0.7038, 0.4885, 0.6817, 0.485, 0.6846, 0.4615, 0.4628, 0.6743, 0.4744, 0.6534, 0.4672, 0.676, 0.7275, 0.006412, 0.7071, 0.4651, 0.6846, 0.4615, 0.7131, 0.004146, 0.4514, 0.6943, 0.4628, 0.6743, 0.4672, 0.676, 0.4601, 0.6978, 0.6817, 0.485, 0.6775, 0.5083, 0.6553, 0.5057, 0.6581, 0.4822, 0.6846, 0.4615, 0.6817, 0.485, 0.6581, 0.4822, 0.6605, 0.4586, 0.4672, 0.676, 0.4744, 0.6534, 0.4719, 0.677, 0.7131, 0.004146, 0.6846, 0.4615, 0.6605, 0.4586, 0.6978, 0.002312, 0.4601, 0.6978, 0.4672, 0.676, 0.4719, 0.677, 0.4694, 0.6996, 0.4534, 0.7179, 0.4601, 0.6978, 0.4694, 0.6996, 0.4668, 0.7205, 0.4473, 0.7355, 0.4534, 0.7179, 0.4668, 0.7205, 0.4644, 0.7388, 0.6721, 0.5305, 0.6657, 0.5507, 0.6487, 0.5487, 0.6521, 0.5281, 0.6775, 0.5083, 0.6721, 0.5305, 0.6521, 0.5281, 0.6553, 0.5057, 0.4644, 0.7388, 0.4668, 0.7205, 0.4805, 0.7205, 0.4818, 0.7388, 0.6521, 0.5281, 0.6487, 0.5487, 0.6313, 0.5472, 0.6317, 0.5264, 0.6553, 0.5057, 0.6521, 0.5281, 0.6317, 0.5264, 0.6326, 0.5038, 0.6581, 0.4822, 0.6553, 0.5057, 0.6326, 0.5038, 0.634, 0.4802, 0.6605, 0.4586, 0.6581, 0.4822, 0.634, 0.4802, 0.636, 0.4565, 0.4719, 0.677, 0.4744, 0.6534, 0.4767, 0.677, 0.6978, 0.002312, 0.6605, 0.4586, 0.636, 0.4565, 0.6821, 0.0009787, 0.4694, 0.6996, 0.4719, 0.677, 0.4767, 0.677, 0.4788, 0.6996, 0.4668, 0.7205, 0.4694, 0.6996, 0.4788, 0.6996, 0.4805, 0.7205, 0.636, 0.4565, 0.634, 0.4802, 0.6103, 0.479, 0.6118, 0.4553, 0.4767, 0.677, 0.4744, 0.6534, 0.4815, 0.676, 0.6821, 0.0009787, 0.636, 0.4565, 0.6118, 0.4553, 0.6667, 0.000198, 0.4788, 0.6996, 0.4767, 0.677, 0.4815, 0.676, 0.4881, 0.6978, 0.4805, 0.7205, 0.4788, 0.6996, 0.4881, 0.6978, 0.4939, 0.7179, 0.4818, 0.7388, 0.4805, 0.7205, 0.4939, 0.7179, 0.4989, 0.7355, 0.6317, 0.5264, 0.6313, 0.5472, 0.6142, 0.5464, 0.6116, 0.5254, 0.6326, 0.5038, 0.6317, 0.5264, 0.6116, 0.5254, 0.6103, 0.5026, 0.634, 0.4802, 0.6326, 0.5038, 0.6103, 0.5026, 0.6103, 0.479, 0.6116, 0.5254, 0.6142, 0.5464, 0.598, 0.5461, 0.5926, 0.5251, 0.6103, 0.5026, 0.6116, 0.5254, 0.5926, 0.5251, 0.5891, 0.5023, 0.6103, 0.479, 0.6103, 0.5026, 0.5891, 0.5023, 0.5879, 0.4787, 0.6118, 0.4553, 0.6103, 0.479, 0.5879, 0.4787, 0.5889, 0.455, 0.4815, 0.676, 0.4744, 0.6534, 0.4859, 0.6743, 0.6667, 0.000198, 0.6118, 0.4553, 0.5889, 0.455, 0.6521, 0.0, 0.4881, 0.6978, 0.4815, 0.676, 0.4859, 0.6743, 0.4968, 0.6943, 0.4939, 0.7179, 0.4881, 0.6978, 0.4968, 0.6943, 0.5066, 0.7128, 0.4989, 0.7355, 0.4939, 0.7179, 0.5066, 0.7128, 0.515, 0.7291, 0.4859, 0.6743, 0.4744, 0.6534, 0.4899, 0.6717, 0.6521, 0.0, 0.5889, 0.455, 0.5683, 0.4556, 0.639, 0.0003922, 0.4968, 0.6943, 0.4859, 0.6743, 0.4899, 0.6717, 0.5046, 0.6893, 0.5066, 0.7128, 0.4968, 0.6943, 0.5046, 0.6893, 0.518, 0.7055, 0.515, 0.7291, 0.5066, 0.7128, 0.518, 0.7055, 0.5295, 0.7197, 0.5926, 0.5251, 0.598, 0.5461, 0.5834, 0.5466, 0.5754, 0.5256, 0.5891, 0.5023, 0.5926, 0.5251, 0.5754, 0.5256, 0.5701, 0.5029, 0.5879, 0.4787, 0.5891, 0.5023, 0.5701, 0.5029, 0.5677, 0.4793, 0.5889, 0.455, 0.5879, 0.4787, 0.5677, 0.4793, 0.5683, 0.4556, 0.3957, 0.03992, 0.4063, 0.01932, 0.4187, 0.02057, 0.4104, 0.04139, 0.3884, 0.06241, 0.3957, 0.03992, 0.4104, 0.04139, 0.4047, 0.06403, 0.3847, 0.08591, 0.3884, 0.06241, 0.4047, 0.06403, 0.402, 0.08764, 0.3846, 0.1095, 0.3847, 0.08591, 0.402, 0.08764, 0.4022, 0.1113, 0.4899, 0.6717, 0.4744, 0.6534, 0.4933, 0.6684, 0.4549, 0.5663, 0.3846, 0.1095, 0.4022, 0.1113, 0.4661, 0.5675, 0.5046, 0.6893, 0.4899, 0.6717, 0.4933, 0.6684, 0.5113, 0.6829, 0.518, 0.7055, 0.5046, 0.6893, 0.5113, 0.6829, 0.5277, 0.6962, 0.5295, 0.7197, 0.518, 0.7055, 0.5277, 0.6962, 0.5418, 0.7078, 0.4661, 0.5675, 0.4022, 0.1113, 0.4229, 0.1122, 0.4793, 0.568, 0.5113, 0.6829, 0.4933, 0.6684, 0.496, 0.6646, 0.5165, 0.6753, 0.5277, 0.6962, 0.5113, 0.6829, 0.5165, 0.6753, 0.5353, 0.6852, 0.5418, 0.7078, 0.5277, 0.6962, 0.5353, 0.6852, 0.5515, 0.6938, 0.4104, 0.04139, 0.4187, 0.02057, 0.4333, 0.0212, 0.4275, 0.04214, 0.4047, 0.06403, 0.4104, 0.04139, 0.4275, 0.04214, 0.4238, 0.06487, 0.402, 0.08764, 0.4047, 0.06403, 0.4238, 0.06487, 0.4222, 0.08852, 0.4022, 0.1113, 0.402, 0.08764, 0.4222, 0.08852, 0.4229, 0.1122, 0.4933, 0.6684, 0.4744, 0.6534, 0.496, 0.6646, 0.4238, 0.06487, 0.4275, 0.04214, 0.4465, 0.04214, 0.4449, 0.06487, 0.4222, 0.08852, 0.4238, 0.06487, 0.4449, 0.06487, 0.4446, 0.08853, 0.4229, 0.1122, 0.4222, 0.08852, 0.4446, 0.08853, 0.4457, 0.1122, 0.496, 0.6646, 0.4744, 0.6534, 0.4978, 0.6603, 0.4793, 0.568, 0.4229, 0.1122, 0.4457, 0.1122, 0.4938, 0.568, 0.5165, 0.6753, 0.496, 0.6646, 0.4978, 0.6603, 0.5201, 0.6669, 0.5353, 0.6852, 0.5165, 0.6753, 0.5201, 0.6669, 0.5405, 0.673, 0.5515, 0.6938, 0.5353, 0.6852, 0.5405, 0.673, 0.5582, 0.6783, 0.4275, 0.04214, 0.4333, 0.0212, 0.4495, 0.02121, 0.4465, 0.04214, 0.5201, 0.6669, 0.4978, 0.6603, 0.4988, 0.6557, 0.522, 0.658, 0.5405, 0.673, 0.5201, 0.6669, 0.522, 0.658, 0.5432, 0.66, 0.4495, 0.02121, 0.4536, 0.002877, 0.4671, 0.002384, 0.4666, 0.02058, 0.4465, 0.04214, 0.4495, 0.02121, 0.4666, 0.02058, 0.4666, 0.0414, 0.4449, 0.06487, 0.4465, 0.04214, 0.4666, 0.0414, 0.4672, 0.06405, 0.4446, 0.08853, 0.4449, 0.06487, 0.4672, 0.06405, 0.4683, 0.08766, 0.4457, 0.1122, 0.4446, 0.08853, 0.4683, 0.08766, 0.4699, 0.1113, 0.4978, 0.6603, 0.4744, 0.6534, 0.4988, 0.6557, 0.4938, 0.568, 0.4457, 0.1122, 0.4699, 0.1113, 0.5093, 0.5675, 0.4672, 0.06405, 0.4666, 0.0414, 0.4871, 0.03995, 0.49, 0.06244, 0.4683, 0.08766, 0.4672, 0.06405, 0.49, 0.06244, 0.4925, 0.08594, 0.4699, 0.1113, 0.4683, 0.08766, 0.4925, 0.08594, 0.4945, 0.1096, 0.4988, 0.6557, 0.4744, 0.6534, 0.4988, 0.6511, 0.5093, 0.5675, 0.4699, 0.1113, 0.4945, 0.1096, 0.525, 0.5664, 0.522, 0.658, 0.4988, 0.6557, 0.4988, 0.6511, 0.522, 0.6488, 0.5432, 0.66, 0.522, 0.658, 0.522, 0.6488, 0.5432, 0.6468, 0.4666, 0.02058, 0.4671, 0.002384, 0.4807, 0.001412, 0.484, 0.01934, 0.4666, 0.0414, 0.4666, 0.02058, 0.484, 0.01934, 0.4871, 0.03995, 0.5432, 0.6468, 0.522, 0.6488, 0.5201, 0.6399, 0.5405, 0.6338, 0.484, 0.01934, 0.4807, 0.001412, 0.4941, 0.0, 0.501, 0.01755, 0.4871, 0.03995, 0.484, 0.01934, 0.501, 0.01755, 0.5071, 0.03784, 0.49, 0.06244, 0.4871, 0.03995, 0.5071, 0.03784, 0.5122, 0.06009, 0.4925, 0.08594, 0.49, 0.06244, 0.5122, 0.06009, 0.5161, 0.08345, 0.4945, 0.1096, 0.4925, 0.08594, 0.5161, 0.08345, 0.5186, 0.107, 0.4988, 0.6511, 0.4744, 0.6534, 0.4978, 0.6465, 0.525, 0.5664, 0.4945, 0.1096, 0.5186, 0.107, 0.5403, 0.5647, 0.522, 0.6488, 0.4988, 0.6511, 0.4978, 0.6465, 0.5201, 0.6399, 0.5161, 0.08345, 0.5122, 0.06009, 0.5331, 0.0571, 0.5382, 0.08027, 0.5186, 0.107, 0.5161, 0.08345, 0.5382, 0.08027, 0.5412, 0.1038, 0.4978, 0.6465, 0.4744, 0.6534, 0.496, 0.6422, 0.5403, 0.5647, 0.5186, 0.107, 0.5412, 0.1038, 0.5547, 0.5627, 0.5201, 0.6399, 0.4978, 0.6465, 0.496, 0.6422, 0.5165, 0.6315, 0.5405, 0.6338, 0.5201, 0.6399, 0.5165, 0.6315, 0.5353, 0.6216, 0.5582, 0.6285, 0.5405, 0.6338, 0.5353, 0.6216, 0.5515, 0.613, 0.5071, 0.03784, 0.501, 0.01755, 0.517, 0.01526, 0.5259, 0.03514, 0.5122, 0.06009, 0.5071, 0.03784, 0.5259, 0.03514, 0.5331, 0.0571, 0.5515, 0.613, 0.5353, 0.6216, 0.5277, 0.6106, 0.5418, 0.599, 0.5259, 0.03514, 0.517, 0.01526, 0.5313, 0.01256, 0.5428, 0.03198, 0.5331, 0.0571, 0.5259, 0.03514, 0.5428, 0.03198, 0.5518, 0.05358, 0.5382, 0.08027, 0.5331, 0.0571, 0.5518, 0.05358, 0.5581, 0.07654, 0.8171, 0.4439, 0.8063, 0.4439, 0.8027, 1.085e-08, 0.8208, 0.0, 0.5412, 0.1038, 0.5382, 0.08027, 0.5581, 0.07654, 0.5615, 0.09997, 0.496, 0.6422, 0.4744, 0.6534, 0.4933, 0.6384, 0.5547, 0.5627, 0.5412, 0.1038, 0.5615, 0.09997, 0.5677, 0.5602, 0.5165, 0.6315, 0.496, 0.6422, 0.4933, 0.6384, 0.5113, 0.6239, 0.5353, 0.6216, 0.5165, 0.6315, 0.5113, 0.6239, 0.5277, 0.6106, 0.6047, 0.5992, 0.5987, 0.608, 0.5768, 0.5967, 0.5855, 0.5841, 0.6124, 0.5918, 0.6047, 0.5992, 0.5855, 0.5841, 0.5966, 0.5733, 0.6214, 0.586, 0.6124, 0.5918, 0.5966, 0.5733, 0.6097, 0.5649, 0.6315, 0.582, 0.6214, 0.586, 0.6097, 0.5649, 0.6243, 0.5591, 0.6421, 0.58, 0.6315, 0.582, 0.6243, 0.5591, 0.6397, 0.5561, 0.653, 0.58, 0.6421, 0.58, 0.6397, 0.5561, 0.6554, 0.5561, 0.6636, 0.582, 0.653, 0.58, 0.6554, 0.5561, 0.6709, 0.5591, 0.6737, 0.586, 0.6636, 0.582, 0.6709, 0.5591, 0.6854, 0.5649, 0.6827, 0.5918, 0.6737, 0.586, 0.6854, 0.5649, 0.6985, 0.5733, 0.6904, 0.5992, 0.6827, 0.5918, 0.6985, 0.5733, 0.7096, 0.5841, 0.6964, 0.608, 0.6904, 0.5992, 0.7096, 0.5841, 0.7184, 0.5967, 0.7006, 0.6176, 0.6964, 0.608, 0.7184, 0.5967, 0.7244, 0.6107, 0.7027, 0.6279, 0.7006, 0.6176, 0.7244, 0.6107, 0.7274, 0.6256, 0.7027, 0.6384, 0.7027, 0.6279, 0.7274, 0.6256, 0.7274, 0.6407, 0.7006, 0.6487, 0.7027, 0.6384, 0.7274, 0.6407, 0.7244, 0.6556, 0.6964, 0.6583, 0.7006, 0.6487, 0.7244, 0.6556, 0.7184, 0.6696, 0.6904, 0.667, 0.6964, 0.6583, 0.7184, 0.6696, 0.7096, 0.6822, 0.6827, 0.6745, 0.6904, 0.667, 0.7096, 0.6822, 0.6985, 0.693, 0.6737, 0.6803, 0.6827, 0.6745, 0.6985, 0.693, 0.6854, 0.7014, 0.6636, 0.6843, 0.6737, 0.6803, 0.6854, 0.7014, 0.6709, 0.7072, 0.653, 0.6863, 0.6636, 0.6843, 0.6709, 0.7072, 0.6554, 0.7102, 0.6421, 0.6863, 0.653, 0.6863, 0.6554, 0.7102, 0.6397, 0.7102, 0.6315, 0.6843, 0.6421, 0.6863, 0.6397, 0.7102, 0.6243, 0.7072, 0.6214, 0.6803, 0.6315, 0.6843, 0.6243, 0.7072, 0.6097, 0.7014, 0.6124, 0.6745, 0.6214, 0.6803, 0.6097, 0.7014, 0.5966, 0.693, 0.6047, 0.667, 0.6124, 0.6745, 0.5966, 0.693, 0.5855, 0.6822, 0.5987, 0.6583, 0.6047, 0.667, 0.5855, 0.6822, 0.5768, 0.6696, 0.5945, 0.6487, 0.5987, 0.6583, 0.5768, 0.6696, 0.5707, 0.6556, 0.5924, 0.6384, 0.5945, 0.6487, 0.5707, 0.6556, 0.5677, 0.6407, 0.5924, 0.6279, 0.5924, 0.6384, 0.5677, 0.6407, 0.5677, 0.6256, 0.5945, 0.6176, 0.5924, 0.6279, 0.5677, 0.6256, 0.5707, 0.6107, 0.5987, 0.608, 0.5945, 0.6176, 0.5707, 0.6107, 0.5768, 0.5967, 0.18, 0.6716, 0.1731, 0.6877, 0.1631, 0.7022, 0.1503, 0.7145, 0.1352, 0.7242, 0.1185, 0.7308, 0.1008, 0.7342, 0.08273, 0.7342, 0.065, 0.7308, 0.0483, 0.7242, 0.03327, 0.7145, 0.02049, 0.7022, 0.01044, 0.6877, 0.003527, 0.6716, 0.0, 0.6545, 1.5e-08, 0.637, 0.003527, 0.6199, 0.01044, 0.6038, 0.02049, 0.5894, 0.03327, 0.577, 0.0483, 0.5673, 0.065, 0.5607, 0.08273, 0.5573, 0.1008, 0.5573, 0.1185, 0.5607, 0.1352, 0.5673, 0.1503, 0.577, 0.1631, 0.5894, 0.1731, 0.6038, 0.18, 0.6199, 0.1835, 0.637, 0.1835, 0.6545, 0.7856, 0.8886, 0.7765, 0.8897, 0.7532, 0.4493, 0.7682, 0.4476, 0.2792, 0.999, 0.2691, 0.9982, 0.2798, 0.5567, 0.2965, 0.5579, 0.8063, 0.4439, 0.7956, 0.4441, 0.7849, 0.0003336, 0.8027, 1.085e-08, 0.7765, 0.8897, 0.7689, 0.891, 0.7404, 0.4515, 0.7532, 0.4493, 0.2691, 0.9982, 0.2585, 0.9979, 0.2621, 0.5561, 0.2798, 0.5567, 0.7956, 0.4441, 0.7856, 0.4445, 0.7682, 0.0009878, 0.7849, 0.0003336, 0.9063, 2.892e-08, 0.9154, 0.00104, 0.898, 0.4421, 0.883, 0.4403, 0.2585, 0.9979, 0.2476, 0.9979, 0.244, 0.5561, 0.2621, 0.5561, 0.7856, 0.4445, 0.7765, 0.4451, 0.7532, 0.001938, 0.7682, 0.0009878, 0.9154, 0.00104, 0.9254, 0.001757, 0.9147, 0.4433, 0.898, 0.4421, 0.2476, 0.9979, 0.237, 0.9982, 0.2263, 0.5567, 0.244, 0.5561, 0.9254, 0.001757, 0.9361, 0.002122, 0.9325, 0.4439, 0.9147, 0.4433, 0.237, 0.9982, 0.2269, 0.999, 0.2096, 0.5579, 0.2263, 0.5567, 0.9361, 0.002122, 0.9469, 0.002122, 0.9505, 0.4439, 0.9325, 0.4439, 0.2269, 0.999, 0.2179, 1.0, 0.1945, 0.5597, 0.2096, 0.5579, 0.9469, 0.002122, 0.9576, 0.001757, 0.9683, 0.4433, 0.9505, 0.4439, 0.8546, 0.891, 0.8469, 0.8897, 0.8702, 0.4493, 0.883, 0.4515, 0.9576, 0.001757, 0.9676, 0.00104, 0.985, 0.4421, 0.9683, 0.4433, 0.8469, 0.8897, 0.8378, 0.8886, 0.8552, 0.4476, 0.8702, 0.4493, 0.9676, 0.00104, 0.9767, 0.0, 1.0, 0.4403, 0.985, 0.4421, 0.8378, 0.8886, 0.8278, 0.8879, 0.8385, 0.4464, 0.8552, 0.4476, 0.8546, 0.4458, 0.8469, 0.4451, 0.8702, 0.001938, 0.883, 0.003147, 0.8278, 0.8879, 0.8171, 0.8875, 0.8208, 0.4458, 0.8385, 0.4464, 0.8469, 0.4451, 0.8378, 0.4445, 0.8552, 0.0009878, 0.8702, 0.001938, 0.8171, 0.8875, 0.8063, 0.8875, 0.8027, 0.4458, 0.8208, 0.4458, 0.8378, 0.4445, 0.8278, 0.4441, 0.8385, 0.0003335, 0.8552, 0.0009878, 0.8063, 0.8875, 0.7956, 0.8879, 0.7849, 0.4464, 0.8027, 0.4458, 0.7765, 0.4451, 0.7689, 0.4458, 0.7404, 0.003147, 0.7532, 0.001938, 0.8278, 0.4441, 0.8171, 0.4439, 0.8208, 0.0, 0.8385, 0.0003335, 0.7956, 0.8879, 0.7856, 0.8886, 0.7682, 0.4476, 0.7849, 0.4464, 0.2882, 1.0, 0.2792, 0.999, 0.2965, 0.5579, 0.3115, 0.5597])
me_sphere.materials.append(mat_material_001)
me_sphere.use_remesh_fix_poles = True
me_sphere.use_remesh_preserve_attributes = False
me_sphere.use_mirror_vertex_groups = False
me_sphere.use_paint_bone_selection = False
me_sphere.use_paint_mask = True
me_sphere.update()

# ---- objects
ob_sphere = bpy.data.objects.new('Sphere', me_sphere)

# ---- transforms, parenting, visibility, modifiers, constraints
ob_sphere.location = (0.0, 0.0, 0.0)
ob_sphere.lineart.crease_threshold = 0.0

# ---- collection membership
col_collection.objects.link(ob_sphere)

# ---- scene / render settings (as saved in the file)
scene.frame_start = 1; scene.frame_end = 250; scene.frame_set(1)
scene.render.engine = 'BLENDER_EEVEE_NEXT'
scene.cycles.use_denoising = False
scene.cycles.samples = 128
scene.cycles.sampling_pattern = 'TABULATED_SOBOL'
scene.cycles.use_adaptive_sampling = False
scene.cycles.use_light_tree = False
scene.view_settings.view_transform = 'Filmic'
bpy.context.view_layer.update()

# ---- added for rendering (the .blend has no active camera and no usable light): camera, sun
cam_auto = bpy.data.cameras.new('AutoCamera')
cam_auto.lens = 50.0
cam_auto.sensor_width = 36.0
cam_auto.clip_end = 1000.0
ob_auto_camera = bpy.data.objects.new('AutoCamera', cam_auto)
scene.collection.objects.link(ob_auto_camera)
ob_auto_camera.location = (5.23491, -7.73203, 4.18793)
ob_auto_camera.rotation_euler = (1.09748, -7.21219e-08, 0.694738)
scene.camera = ob_auto_camera
light_auto_sun = bpy.data.lights.new('AutoSun', 'SUN')
light_auto_sun.energy = 3.0
light_auto_sun.angle = 0.0523599
ob_auto_sun = bpy.data.objects.new('AutoSun', light_auto_sun)
scene.collection.objects.link(ob_auto_sun)
ob_auto_sun.rotation_euler = (0.872665, 0.174533, 0.523599)
bpy.context.view_layer.update()
